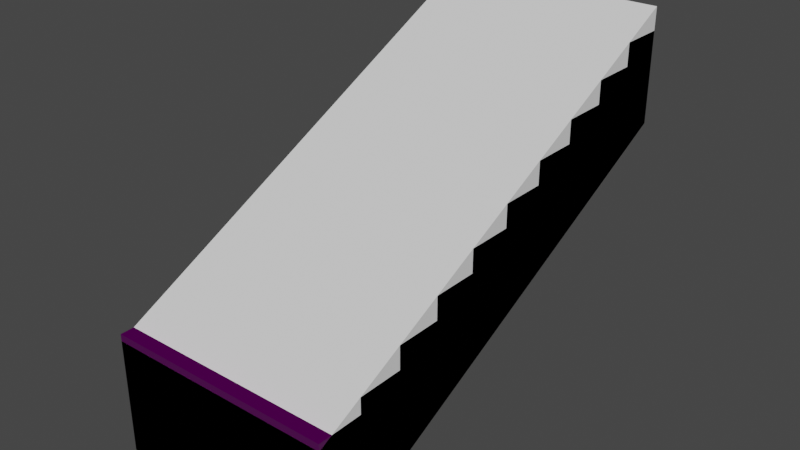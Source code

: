 # Source: stairs_shallow.blend  (saved by Blender 3.6.11; exported with 4.5.12 LTS)
import bpy
from mathutils import Matrix  # noqa: F401  (used for matrix-valued properties, if any)

bpy.ops.wm.read_factory_settings(use_empty=True)
scene = bpy.context.scene
scene.name = 'Scene'

# ---- collections
col_collection = bpy.data.collections.new('Collection'); scene.collection.children.link(col_collection)

# ---- images (referenced by path relative to the original .blend; pixels are not part of the script)
import os
ASSET_DIR = os.environ.get("B2B_ASSET_DIR", "")  # directory of the original .blend (textures are referenced by path, not embedded)
HERE = os.path.dirname(os.path.abspath(__file__))  # packed textures are extracted next to this script under _unpacked/

def load_image(name, relpath, width, height, colorspace="sRGB"):
    """Load a texture the original file referenced (path relative to the .blend, or extracted next to this script)."""
    p = next((c for c in (os.path.join(HERE, relpath), os.path.join(ASSET_DIR, relpath)) if relpath and os.path.exists(c)), "")
    if p:
        img = bpy.data.images.load(p, check_existing=True)
        img.name = name
    else:  # same state as the original file: an image datablock whose file is absent (Cycles renders it pink)
        img = bpy.data.images.new(name, width, height)
        img.source = "FILE"
        img.filepath = "//" + (relpath or name)
    img.colorspace_settings.name = colorspace
    return img
img_tileset1_diffuse_png = load_image('tileset1_diffuse.png', 'tileset1_diffuse.png', 1024, 1024, 'sRGB')
img_tileset1_normal_png = load_image('tileset1_normal.png', 'tileset1_normal.png', 1024, 1024, 'Linear Rec.709')
img_tileset1_occlusionroughnessmetallic_png = load_image('tileset1_occlusionRoughnessMetallic.png', 'tileset1_occlusionRoughnessMetallic.png', 1024, 1024, 'Linear Rec.709')

# ---- materials (node trees are filled in below, after node groups)
mat_material = bpy.data.materials.new('Material')
mat_material.use_transparent_shadow = False

# ---- material node trees
mat_material.use_nodes = True; mat_material.node_tree.nodes.clear()
_N = mat_material.node_tree.nodes; _L = mat_material.node_tree.links
n0 = _N.new('ShaderNodeOutputMaterial'); n0.name = 'Material Output'; n0.location = (300, 300)
n1 = _N.new('ShaderNodeTexImage'); n1.name = 'Image Texture'; n1.location = (-280, 280)
n1.image = img_tileset1_diffuse_png
n2 = _N.new('ShaderNodeBsdfPrincipled'); n2.name = 'Principled BSDF'; n2.location = (10, 300)
n2.distribution = 'GGX'
n2.subsurface_method = 'BURLEY'
n2.inputs[3].default_value = 1.45
n2.inputs[27].default_value = (0.0, 0.0, 0.0, 1.0)
n2.inputs[28].default_value = 1.0
n3 = _N.new('ShaderNodeNormalMap'); n3.name = 'Normal Map'; n3.location = (-198, -200)
n4 = _N.new('ShaderNodeTexImage'); n4.name = 'Image Texture.001'; n4.location = (-584, -215)
n4.image = img_tileset1_normal_png
n5 = _N.new('ShaderNodeTexImage'); n5.name = 'Image Texture.002'; n5.location = (-632, 108)
n5.image = img_tileset1_occlusionroughnessmetallic_png
n6 = _N.new('ShaderNodeSeparateColor'); n6.name = 'Separate Color'; n6.location = (-315, -26)
_L.new(n2.outputs[0], n0.inputs[0])
_L.new(n1.outputs[0], n2.inputs[0])
_L.new(n4.outputs[0], n3.inputs[1])
_L.new(n3.outputs[0], n2.inputs[5])
_L.new(n5.outputs[0], n6.inputs[0])
_L.new(n6.outputs[1], n2.inputs[2])
_L.new(n6.outputs[2], n2.inputs[1])
n0.is_active_output = True

# ---- world
world_world = bpy.data.worlds.new('World'); scene.world = world_world
world_world.use_nodes = True; world_world.node_tree.nodes.clear()
_N = world_world.node_tree.nodes; _L = world_world.node_tree.links
n0 = _N.new('ShaderNodeOutputWorld'); n0.name = 'World Output'; n0.location = (300, 300)
n1 = _N.new('ShaderNodeBackground'); n1.name = 'Background'; n1.location = (10, 300)
n1.inputs[0].default_value = (0.05088, 0.05088, 0.05088, 1.0)
_L.new(n1.outputs[0], n0.inputs[0])
n0.is_active_output = True
world_world.color = (0.05088, 0.05088, 0.05088)
world_world.use_sun_shadow = False
world_world.sun_shadow_jitter_overblur = 0.0

# ---- meshes
me_cube_001 = bpy.data.meshes.new('Cube.001')
me_cube_001.from_pydata([(-0.5, -1.5, -0.6), (-0.5, -1.5, -0.4698), (-0.5, 0.5, 0.0), (0.5, 0.5, 0.0), (0.5, -1.5, -0.6), (0.5, -1.5, -0.4698), (-0.5, -1.3, -0.4698), (-0.5, -1.3, -0.4), (-0.5, -1.1, -0.4), (-0.5, -1.1, -0.3), (-0.5, -0.9, -0.3), (-0.5, -0.9, -0.2), (-0.5, -0.7, -0.2), (-0.5, -0.7, -0.1), (0.5, -1.3, -0.4698), (0.5, -1.3, -0.4), (0.5, -1.1, -0.4), (0.5, -1.1, -0.3), (0.5, -0.9, -0.3), (0.5, -0.9, -0.2), (0.5, -0.7, -0.2), (0.5, -0.7, -0.1), (0.5, -0.5, -0.1), (-0.5, -0.5, -0.1), (-0.5, -0.5, -2.459e-07), (-0.5, -0.3, -2.459e-07), (-0.5, -0.3, 0.1), (-0.5, -0.1, 0.1), (-0.5, -0.1, 0.2), (-0.5, 0.1, 0.2), (-0.5, 0.1, 0.3), (0.5, -0.5, -2.459e-07), (0.5, -0.3, -2.459e-07), (0.5, -0.3, 0.1), (0.5, -0.1, 0.1), (0.5, -0.1, 0.2), (0.5, 0.1, 0.2), (0.5, 0.1, 0.3), (0.5, 0.3, 0.3), (-0.5, 0.3, 0.3), (-0.5, 0.3, 0.4), (-0.5, 0.5, 0.4), (0.5, 0.3, 0.4), (0.5, 0.5, 0.4), (-0.5, -1.5, -1.0), (0.5, -1.5, -1.0)], [], [(0, 4, 5, 1), (1, 5, 14, 6), (14, 15, 7, 6), (12, 20, 21, 13), (13, 21, 22, 23), (11, 19, 20, 12), (9, 17, 18, 10), (10, 18, 19, 11), (8, 16, 17, 9), (7, 15, 16, 8), (22, 31, 24, 23), (29, 36, 37, 30), (30, 37, 38, 39), (28, 35, 36, 29), (26, 33, 34, 27), (27, 34, 35, 28), (25, 32, 33, 26), (24, 31, 32, 25), (38, 42, 40, 39), (40, 42, 43, 41), (5, 4, 14), (15, 14, 16), (17, 16, 18), (19, 18, 20), (21, 20, 22), (31, 22, 32), (33, 32, 34), (35, 34, 36), (37, 36, 38), (42, 38, 43), (40, 41, 39), (30, 39, 29), (27, 28, 29), (26, 27, 25), (24, 25, 23), (13, 23, 12), (10, 11, 12), (9, 10, 8), (7, 8, 6), (1, 6, 0), (3, 43, 38, 36, 34, 32, 22, 20, 18, 16, 14, 4, 45), (2, 44, 0, 6, 8, 10, 12, 23, 25, 27, 29, 39, 41), (2, 41, 43, 3), (2, 3, 45, 44), (0, 44, 45, 4)])
_uv = me_cube_001.uv_layers.new(name='UVMap')
_uv.uv.foreach_set('vector', [0.4062, 0.875, 0.4688, 0.875, 0.4688, 0.8875, 0.4062, 0.8875, 0.4062, 0.8875, 0.4688, 0.8875, 0.4688, 0.9, 0.4062, 0.9, 0.4688, 0.9, 0.4688, 0.9125, 0.4062, 0.9125, 0.4062, 0.9, 0.4062, 0.975, 0.4688, 0.975, 0.4688, 0.9875, 0.4062, 0.9875, 0.4062, 0.9875, 0.4688, 0.9875, 0.4688, 1.0, 0.4062, 1.0, 0.4062, 0.9625, 0.4688, 0.9625, 0.4688, 0.975, 0.4062, 0.975, 0.4062, 0.9375, 0.4688, 0.9375, 0.4688, 0.95, 0.4062, 0.95, 0.4062, 0.95, 0.4688, 0.95, 0.4688, 0.9625, 0.4062, 0.9625, 0.4062, 0.925, 0.4688, 0.925, 0.4688, 0.9375, 0.4062, 0.9375, 0.4062, 0.9125, 0.4688, 0.9125, 0.4688, 0.925, 0.4062, 0.925, 0.4688, 0.875, 0.4688, 0.8875, 0.4062, 0.8875, 0.4062, 0.875, 0.4062, 0.95, 0.4688, 0.95, 0.4688, 0.9625, 0.4062, 0.9625, 0.4062, 0.9625, 0.4688, 0.9625, 0.4688, 0.975, 0.4062, 0.975, 0.4062, 0.9375, 0.4688, 0.9375, 0.4688, 0.95, 0.4062, 0.95, 0.4062, 0.9125, 0.4688, 0.9125, 0.4688, 0.925, 0.4062, 0.925, 0.4062, 0.925, 0.4688, 0.925, 0.4688, 0.9375, 0.4062, 0.9375, 0.4062, 0.9, 0.4688, 0.9, 0.4688, 0.9125, 0.4062, 0.9125, 0.4062, 0.8875, 0.4688, 0.8875, 0.4688, 0.9, 0.4062, 0.9, 0.4688, 0.975, 0.4688, 0.9875, 0.4062, 0.9875, 0.4062, 0.975, 0.4062, 0.9875, 0.4688, 0.9875, 0.4688, 1.0, 0.4062, 1.0, 0.2517, 0.927, 0.2517, 0.9209, 0.264, 0.927, 0.264, 0.9332, 0.264, 0.927, 0.2762, 0.9332, 0.2762, 0.9393, 0.2762, 0.9332, 0.2885, 0.9393, 0.2885, 0.9454, 0.2885, 0.9393, 0.3007, 0.9454, 0.3007, 0.9516, 0.3007, 0.9454, 0.313, 0.9516, 0.313, 0.9577, 0.313, 0.9516, 0.3253, 0.9577, 0.3253, 0.9638, 0.3253, 0.9577, 0.3375, 0.9638, 0.3375, 0.9699, 0.3375, 0.9638, 0.3498, 0.9699, 0.3498, 0.9761, 0.3498, 0.9699, 0.362, 0.9761, 0.362, 0.9822, 0.362, 0.9761, 0.3743, 0.9822, 0.3618, 0.988, 0.3741, 0.988, 0.3618, 0.9819, 0.3495, 0.9819, 0.3618, 0.9819, 0.3495, 0.9757, 0.3372, 0.9696, 0.3372, 0.9757, 0.3495, 0.9757, 0.325, 0.9696, 0.3372, 0.9696, 0.325, 0.9635, 0.3127, 0.9635, 0.325, 0.9635, 0.3127, 0.9573, 0.3004, 0.9573, 0.3127, 0.9573, 0.3004, 0.9512, 0.2882, 0.9451, 0.2882, 0.9512, 0.3004, 0.9512, 0.2759, 0.9451, 0.2882, 0.9451, 0.2759, 0.9389, 0.2636, 0.9389, 0.2759, 0.9389, 0.2636, 0.9328, 0.2513, 0.9328, 0.2636, 0.9328, 0.2513, 0.9267, 0.3743, 0.9577, 0.3743, 0.9822, 0.362, 0.9761, 0.3498, 0.9699, 0.3375, 0.9638, 0.3253, 0.9577, 0.313, 0.9516, 0.3007, 0.9454, 0.2885, 0.9393, 0.2762, 0.9332, 0.264, 0.927, 0.2517, 0.9209, 0.2517, 0.8964, 0.3741, 0.9635, 0.2513, 0.9021, 0.2513, 0.9267, 0.2636, 0.9328, 0.2759, 0.9389, 0.2882, 0.9451, 0.3004, 0.9512, 0.3127, 0.9573, 0.325, 0.9635, 0.3372, 0.9696, 0.3495, 0.9757, 0.3618, 0.9819, 0.3741, 0.988, 0.25, 0.875, 0.25, 1.0, 0.375, 1.0, 0.375, 0.875, 0.1568, 0.999, 0.2182, 0.999, 0.2182, 0.876, 0.1568, 0.876, 0.2504, 0.9686, 0.2504, 0.9064, 0.3746, 0.9064, 0.3746, 0.9686])
me_cube_001.materials.append(mat_material)
me_cube_001.use_remesh_fix_poles = True
me_cube_001.use_remesh_preserve_attributes = False
me_cube_001.use_mirror_x = True
me_cube_001.update()
me_plane = bpy.data.meshes.new('Plane')
me_plane.from_pydata([(-0.5, -1.5, -0.5), (0.5, -1.5, -0.5), (-0.5, 0.5, 0.5), (0.5, 0.5, 0.5), (0.5, 0.5, 0.0), (-0.5, 0.5, 0.0), (-0.5, -1.5, -1.0), (0.5, -1.5, -1.0)], [], [(0, 1, 3, 2), (2, 3, 4, 5), (1, 0, 6, 7), (4, 7, 6, 5), (1, 7, 4, 3), (0, 2, 5, 6)])
_uv = me_plane.uv_layers.new(name='UVMap')
_uv.uv.foreach_set('vector', [0.0, 0.0, 1.0, 0.0, 1.0, 1.0, 0.0, 1.0, 0.0, 1.0, 1.0, 1.0, 0.0, 0.0, 0.0, 0.0, 1.0, 0.0, 0.0, 0.0, 0.0, 0.0, 1.0, 0.0, 0.0, 0.0, 1.0, 0.0, 0.0, 0.0, 0.0, 0.0, 1.0, 0.0, 1.0, 0.0, 0.0, 0.0, 1.0, 1.0, 0.0, 0.0, 0.0, 1.0, 0.0, 0.0, 0.0, 0.0])
me_plane.update()

# ---- objects
ob_model = bpy.data.objects.new('Model', me_cube_001)
ob_collider = bpy.data.objects.new('Collider', me_plane)

# ---- transforms, parenting, visibility, modifiers, constraints
ob_model.location = (0.0, 0.0, 0.0)
ob_model.lineart.crease_threshold = 0.0
ob_model.use_mesh_mirror_x = True
ob_collider.location = (0.0, 0.0, 0.0)

# ---- collection membership
col_collection.objects.link(ob_model)
col_collection.objects.link(ob_collider)

# ---- scene / render settings (as saved in the file)
scene.frame_start = 1; scene.frame_end = 250; scene.frame_set(1)
scene.render.engine = 'BLENDER_EEVEE_NEXT'
scene.cycles.samples = 128
scene.cycles.sampling_pattern = 'TABULATED_SOBOL'
scene.cycles.use_adaptive_sampling = False
scene.cycles.use_light_tree = False
scene.eevee.use_taa_reprojection = False
scene.view_settings.view_transform = 'Filmic'
bpy.context.view_layer.update()

# ---- added for rendering (the .blend has no active camera and no usable light): camera, sun
cam_auto = bpy.data.cameras.new('AutoCamera')
cam_auto.lens = 50.0
cam_auto.sensor_width = 36.0
cam_auto.clip_end = 1000.0
ob_auto_camera = bpy.data.objects.new('AutoCamera', cam_auto)
scene.collection.objects.link(ob_auto_camera)
ob_auto_camera.location = (2.49126, -3.4895, 1.743)
ob_auto_camera.rotation_euler = (1.09748, -7.21219e-08, 0.694738)
scene.camera = ob_auto_camera
light_auto_sun = bpy.data.lights.new('AutoSun', 'SUN')
light_auto_sun.energy = 3.0
light_auto_sun.angle = 0.0523599
ob_auto_sun = bpy.data.objects.new('AutoSun', light_auto_sun)
scene.collection.objects.link(ob_auto_sun)
ob_auto_sun.rotation_euler = (0.872665, 0.174533, 0.523599)
bpy.context.view_layer.update()
